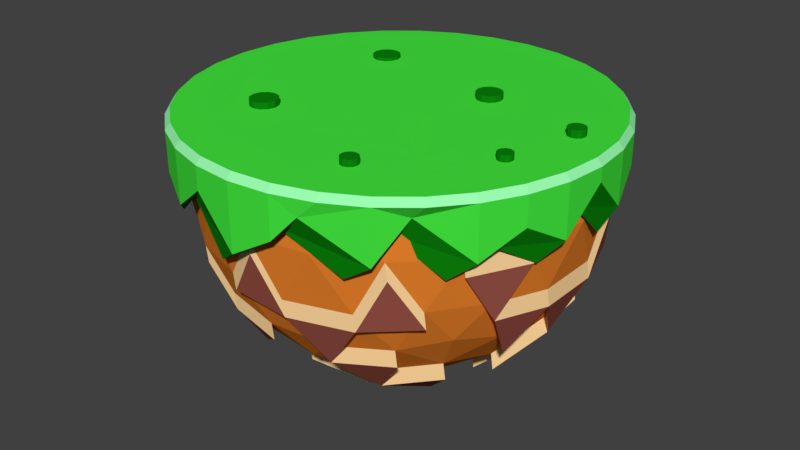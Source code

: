 # Source: world2.blend  (saved by Blender 2.79.0; exported with 4.5.12 LTS)
import bpy
from mathutils import Matrix  # noqa: F401  (used for matrix-valued properties, if any)

bpy.ops.wm.read_factory_settings(use_empty=True)
scene = bpy.context.scene
scene.name = 'Scene'

# ---- collections
col_collection_1 = bpy.data.collections.new('Collection 1'); scene.collection.children.link(col_collection_1)

# ---- materials (node trees are filled in below, after node groups)
mat_material_004 = bpy.data.materials.new('Material.004')
mat_material_004.alpha_threshold = 0.0
mat_material_004.use_transparent_shadow = False
mat_material_004.diffuse_color = (0.8, 0.2206, 0.02485, 1.0)
mat_material_004.roughness = 0.5
mat_material_005 = bpy.data.materials.new('Material.005')
mat_material_005.alpha_threshold = 0.0
mat_material_005.use_transparent_shadow = False
mat_material_005.diffuse_color = (0.3185, 0.08483, 0.0621, 1.0)
mat_material_005.roughness = 0.5
mat_material_006 = bpy.data.materials.new('Material.006')
mat_material_006.alpha_threshold = 0.0
mat_material_006.use_transparent_shadow = False
mat_material_006.diffuse_color = (1.0, 0.6714, 0.3278, 1.0)
mat_material_006.roughness = 0.5
mat_material_001 = bpy.data.materials.new('Material.001')
mat_material_001.alpha_threshold = 0.0
mat_material_001.use_transparent_shadow = False
mat_material_001.diffuse_color = (0.05656, 0.8, 0.04955, 1.0)
mat_material_001.roughness = 0.5
mat_material_002 = bpy.data.materials.new('Material.002')
mat_material_002.alpha_threshold = 0.0
mat_material_002.use_transparent_shadow = False
mat_material_002.diffuse_color = (0.003301, 0.214, 0.003734, 1.0)
mat_material_002.roughness = 0.5
mat_material_003 = bpy.data.materials.new('Material.003')
mat_material_003.alpha_threshold = 0.0
mat_material_003.use_transparent_shadow = False
mat_material_003.diffuse_color = (0.3343, 1.0, 0.4494, 1.0)
mat_material_003.roughness = 0.5

# ---- material node trees

# ---- world
world_world = bpy.data.worlds.new('World'); scene.world = world_world
world_world.color = (0.05088, 0.05088, 0.05088)
world_world.use_sun_shadow = False
world_world.sun_shadow_jitter_overblur = 0.0
world_world.cycles.sampling_method = 'MANUAL'

# ---- meshes
me_icosphere = bpy.data.meshes.new('Icosphere')
me_icosphere.from_pydata([(-1.353, -1.322, -6.029), (1.995, -3.755, -3.47), (-2.633, -5.259, -3.47), (-5.493, -1.322, -3.47), (-2.633, 2.614, -3.47), (1.995, 1.111, -3.47), (-4.413, -4.495, -3.068), (-5.296, -3.278, -3.068), (-4.028, -5.054, -1.789), (-5.052, -4.03, -1.789), (-4.413, 1.875, -3.068), (-5.296, 0.6585, -3.068), (-2.431, -4.638, -4.444), (-2.105, -3.636, -5.337), (-1.713, -2.428, -5.88), (-0.4132, -2.005, -5.88), (0.6148, -2.752, -5.337), (1.467, -3.372, -4.444), (1.108, -4.477, -3.725), (-0.137, -5.066, -3.834), (-1.491, -5.322, -3.725), (2.408, 0.04401, -3.725), (2.583, -1.322, -3.834), (2.408, -2.689, -3.725), (-0.4132, -0.6391, -5.88), (0.6148, 0.1078, -5.337), (1.467, 0.7272, -4.444), (-4.84, -1.322, -4.444), (-3.786, -1.322, -5.337), (-2.516, -1.322, -5.88), (-3.593, -4.638, -3.725), (-4.538, -3.636, -3.834), (-5.199, -2.428, -3.725), (-2.431, 1.994, -4.444), (-2.105, 0.9916, -5.337), (-1.713, -0.2169, -5.88), (-5.199, -0.2169, -3.725), (-4.538, 0.9916, -3.834), (-3.593, 1.994, -3.725), (-1.491, 2.677, -3.725), (-0.137, 2.422, -3.834), (1.108, 1.833, -3.725), (3.074, -2.005, -0.2386), (3.048, -2.752, -1.401), (2.63, -3.372, -2.563), (2.63, 0.7272, -2.563), (3.048, 0.1078, -1.401), (3.074, -0.6391, -0.2386), (-0.6352, -5.744, -0.2385), (-1.353, -5.95, -1.401), (-2.072, -5.744, -2.563), (1.827, -4.477, -2.563), (1.367, -5.066, -1.401), (0.6643, -5.322, -0.2385), (-5.337, -3.372, -0.2386), (-5.755, -2.752, -1.401), (-5.781, -2.005, -2.563), (-3.371, -5.322, -2.563), (-4.074, -5.066, -1.401), (-4.534, -4.477, -0.2385), (-4.534, 1.833, -0.2385), (-4.074, 2.422, -1.401), (-3.371, 2.677, -2.563), (-5.781, -0.6391, -2.563), (-5.755, 0.1078, -1.401), (-5.337, 0.7272, -0.2386), (0.6643, 2.677, -0.2385), (1.367, 2.422, -1.401), (1.827, 1.833, -2.563), (-2.072, 3.099, -2.563), (-1.353, 3.306, -1.401), (-0.6352, 3.099, -0.2385), (-0.09163, 2.434, -4.222), (1.154, 1.845, -4.113), (-0.6686, 3.092, -3.068), (0.7615, 2.627, -3.068), (-1.308, 3.318, -1.789), (0.1219, 3.092, -1.789), (2.436, -4.03, -1.789), (-5.936, -1.31, -1.789), (2.436, 1.41, -1.789), (-2.026, 3.112, -2.951), (1.412, 2.434, -1.789), (-5.709, 0.1203, -1.789), (-5.735, -0.6266, -2.951), (-4.028, 2.434, -1.789), (-3.326, -5.309, -2.951), (-5.735, -1.993, -2.951), (-5.709, -2.74, -1.789), (1.412, -5.054, -1.789), (1.872, -4.465, -2.951), (-2.026, -5.731, -2.951), (-1.308, -5.938, -1.789), (3.093, 0.1203, -1.789), (2.675, 0.7397, -2.951), (2.675, -3.359, -2.951), (3.093, -2.74, -1.789), (-3.548, 2.006, -4.113), (-4.493, 1.004, -4.222), (-5.154, -0.2044, -4.113), (-3.548, -4.626, -4.113), (-3.741, -1.31, -5.725), (-4.795, -1.31, -4.832), (-0.09163, -5.054, -4.222), (1.154, -4.465, -4.113), (1.513, -3.359, -4.832), (0.6602, -2.74, -5.725), (-0.3679, -1.993, -6.268), (-1.667, -2.415, -6.268), (-2.06, -3.624, -5.725), (-2.386, -4.626, -4.832), (2.041, 1.123, -3.858), (1.872, 1.845, -2.951), (-2.587, 2.627, -3.858), (-3.326, 2.69, -2.951), (-2.587, -5.246, -3.858), (-1.445, -5.309, -4.113), (2.635, 0.646, -0.1217), (2.391, 1.398, -1.401), (1.751, 1.863, -0.1217), (-1.993, 3.079, -0.1217), (-2.784, 3.079, -1.401), (-3.423, 2.614, -0.1217), (-5.737, -0.5705, -0.1217), (-5.981, -1.322, -1.401), (-5.737, -2.074, -0.1217), (-3.423, -5.259, -0.1217), (-2.784, -5.724, -1.401), (-1.993, -5.724, -0.1217), (1.751, -4.507, -0.1217), (2.391, -4.042, -1.401), (2.635, -3.291, -0.1217), (0.0766, 3.079, -1.401), (0.7162, 2.614, -2.68), (-0.7139, 3.079, -2.68), (-5.097, 1.398, -1.401), (-4.458, 1.863, -2.68), (-5.342, 0.646, -2.68), (-5.097, -4.042, -1.401), (-5.342, -3.291, -2.68), (-4.458, -4.507, -2.68), (0.0766, -5.724, -1.401), (-0.7139, -5.724, -2.68), (0.7162, -5.259, -2.68), (3.274, -1.322, -1.401), (3.03, -2.074, -2.68), (3.03, -0.5705, -2.68), (0.3209, 1.398, -4.75), (-0.7139, 0.646, -5.54), (-1.109, 1.862, -4.75), (-3.423, 1.111, -4.75), (-3.028, -0.1058, -5.54), (-4.307, -0.1058, -4.75), (-4.307, -2.539, -4.75), (-3.028, -2.539, -5.54), (-3.423, -3.755, -4.75), (1.751, -0.5705, -4.75), (1.751, -2.074, -4.75), (0.7161, -1.322, -5.54), (-1.109, -4.507, -4.75), (-0.7139, -3.291, -5.54), (0.3209, -4.042, -4.75), (-5.154, -2.415, -4.113), (-4.493, -3.624, -4.222), (0.7615, -5.246, -3.068), (-0.6686, -5.711, -3.068), (3.075, -0.558, -3.068), (3.075, -2.062, -3.068), (2.453, -2.676, -4.113), (2.628, -1.31, -4.222), (1.513, 0.7397, -4.832), (-1.064, 1.875, -5.137), (-1.445, 2.689, -4.113), (-0.3679, -0.6266, -6.268), (-0.6686, 0.6585, -5.928), (0.3662, 1.41, -5.137), (-1.667, -0.2044, -6.268), (-2.386, 2.006, -4.832), (-3.378, 1.123, -5.137), (-2.06, 1.004, -5.725), (-2.982, -0.0933, -5.928), (-4.262, -2.526, -5.137), (-3.378, -3.743, -5.137), (-2.982, -2.526, -5.928), (2.453, 0.05652, -4.113), (1.796, -0.558, -5.137), (0.6602, 0.1203, -5.725), (1.796, -2.062, -5.137), (0.7615, -1.31, -5.928), (0.3662, -4.03, -5.137), (-0.6686, -3.278, -5.928)], [], [(0, 15, 14), (1, 17, 23), (0, 14, 29), (0, 29, 35), (0, 35, 24), (1, 23, 44), (2, 20, 50), (3, 32, 56), (4, 38, 62), (5, 41, 68), (1, 44, 51), (2, 50, 57), (3, 56, 63), (156, 22, 169, 185), (68, 67, 82, 112), (49, 50, 91, 92), (68, 45, 94, 112), (145, 44, 95, 167), (4, 62, 114, 113), (17, 161, 189, 105), (146, 45, 94, 166), (161, 16, 106, 189), (62, 136, 10, 114), (16, 160, 190, 106), (137, 63, 84, 11), (45, 46, 93, 94), (160, 15, 107, 190), (45, 5, 111, 94), (44, 43, 96, 95), (19, 161, 189, 103), (19, 143, 164, 103), (142, 19, 103, 165), (160, 13, 109, 190), (40, 134, 74, 72), (151, 150, 178, 180), (133, 40, 72, 75), (52, 143, 164, 89), (34, 151, 180, 179), (41, 133, 75, 73), (37, 38, 97, 98), (38, 150, 178, 97), (68, 41, 73, 112), (37, 36, 99, 98), (14, 160, 190, 108), (55, 124, 79, 88), (134, 70, 76, 74), (161, 18, 104, 189), (142, 49, 92, 165), (124, 56, 87, 79), (20, 2, 115, 116), (132, 134, 74, 77), (12, 20, 116, 110), (143, 142, 165, 164), (150, 34, 179, 178), (50, 142, 165, 91), (150, 37, 98, 178), (143, 51, 90, 164), (134, 133, 75, 74), (30, 2, 115, 100), (33, 39, 172, 177), (133, 68, 112, 75), (149, 33, 177, 171), (27, 28, 101, 102), (57, 30, 100, 86), (70, 132, 77, 76), (158, 25, 186, 188), (35, 148, 174, 176), (156, 158, 188, 185), (31, 140, 6, 163), (24, 35, 176, 173), (157, 156, 185, 187), (139, 31, 163, 7), (22, 157, 187, 169), (32, 139, 7, 162), (149, 147, 175, 171), (156, 26, 170, 185), (56, 32, 162, 87), (147, 148, 174, 175), (43, 130, 78, 96), (21, 156, 185, 184), (140, 58, 8, 6), (130, 44, 95, 78), (138, 140, 6, 9), (147, 41, 73, 175), (18, 19, 103, 104), (26, 147, 175, 170), (69, 4, 113, 81), (148, 149, 171, 174), (46, 117, 47), (45, 118, 46), (16, 17, 105, 106), (106, 105, 189), (46, 118, 117), (118, 119, 117), (107, 106, 190), (189, 104, 103), (45, 68, 118), (62, 69, 81, 114), (118, 67, 119), (67, 66, 119), (108, 190, 109), (110, 116, 115), (185, 188, 186), (70, 120, 71), (69, 121, 70), (169, 187, 185), (184, 185, 170), (70, 121, 120), (121, 122, 120), (182, 110, 100), (108, 109, 183), (69, 62, 121), (62, 61, 121), (121, 61, 122), (61, 60, 122), (101, 181, 102), (179, 180, 178), (178, 98, 97), (64, 123, 65), (63, 124, 64), (171, 177, 172), (173, 176, 174), (64, 124, 123), (124, 125, 123), (174, 171, 175), (170, 175, 73), (63, 56, 124), (148, 24, 173, 174), (124, 55, 125), (55, 54, 125), (167, 169, 166), (95, 168, 167), (166, 94, 93), (58, 126, 59), (57, 127, 58), (165, 103, 164), (164, 90, 89), (58, 127, 126), (127, 128, 126), (91, 165, 92), (100, 115, 86), (57, 50, 127), (50, 49, 127), (127, 49, 128), (49, 48, 128), (7, 163, 6), (87, 162, 7), (9, 6, 8), (52, 129, 53), (51, 130, 52), (98, 99, 11), (11, 84, 83), (52, 130, 129), (130, 131, 129), (114, 10, 85), (75, 72, 74), (51, 44, 130), (15, 16, 106, 107), (130, 43, 131), (43, 42, 131), (112, 73, 75), (77, 74, 76), (95, 96, 78), (67, 132, 66), (68, 133, 67), (66, 132, 71), (132, 70, 71), (67, 133, 132), (133, 134, 132), (25, 156, 185, 186), (134, 69, 70), (39, 149, 171, 172), (41, 40, 133), (26, 21, 184, 170), (40, 39, 134), (134, 39, 69), (39, 4, 69), (87, 88, 79), (61, 135, 60), (140, 139, 7, 6), (60, 135, 65), (135, 64, 65), (61, 136, 135), (136, 137, 135), (135, 137, 64), (12, 30, 100, 110), (62, 38, 136), (38, 37, 136), (136, 37, 137), (139, 56, 87, 7), (137, 36, 63), (36, 3, 63), (112, 82, 80), (55, 138, 54), (56, 139, 55), (54, 138, 59), (138, 58, 59), (55, 139, 138), (139, 140, 138), (155, 12, 110, 182), (140, 57, 58), (63, 64, 83, 84), (32, 31, 139), (41, 26, 170, 73), (31, 30, 140), (140, 30, 57), (2, 12, 110, 115), (111, 112, 94), (49, 141, 48), (13, 154, 183, 109), (48, 141, 53), (141, 52, 53), (49, 142, 141), (142, 143, 141), (141, 143, 52), (58, 138, 9, 8), (50, 20, 142), (20, 19, 142), (61, 62, 114, 85), (19, 18, 143), (143, 18, 51), (18, 1, 51), (113, 114, 81), (43, 144, 42), (44, 145, 43), (42, 144, 47), (144, 46, 47), (43, 145, 144), (145, 146, 144), (144, 146, 46), (154, 14, 108, 183), (22, 146, 166, 169), (23, 22, 145), (145, 22, 169, 167), (22, 21, 146), (146, 21, 45), (21, 5, 45), (26, 41, 5), (25, 147, 26), (24, 148, 25), (36, 137, 11, 99), (147, 40, 41), (25, 148, 147), (23, 145, 167, 168), (147, 149, 40), (149, 39, 40), (137, 37, 98, 11), (35, 34, 148), (148, 34, 149), (34, 33, 149), (44, 23, 168, 95), (33, 4, 39), (33, 38, 4), (34, 150, 33), (35, 151, 34), (33, 150, 38), (2, 57, 86, 115), (46, 146, 166, 93), (151, 152, 150), (150, 152, 37), (152, 36, 37), (35, 29, 151), (29, 28, 151), (151, 28, 152), (28, 27, 152), (152, 27, 36), (27, 3, 36), (27, 32, 3), (56, 55, 88, 87), (29, 154, 28), (27, 153, 32), (153, 31, 32), (28, 154, 153), (154, 155, 153), (153, 155, 31), (155, 30, 31), (29, 14, 154), (153, 27, 102, 181), (154, 13, 155), (13, 12, 155), (64, 137, 11, 83), (12, 2, 30), (21, 26, 5), (22, 156, 21), (23, 157, 22), (51, 52, 89, 90), (156, 25, 26), (67, 118, 80, 82), (157, 158, 156), (5, 68, 112, 111), (158, 24, 25), (23, 17, 157), (17, 16, 157), (157, 16, 158), (16, 15, 158), (158, 15, 24), (15, 0, 24), (30, 155, 182, 100), (13, 159, 12), (136, 61, 85, 10), (12, 159, 20), (159, 19, 20), (13, 160, 159), (160, 161, 159), (159, 161, 19), (118, 68, 112, 80), (14, 15, 160), (146, 145, 167, 166), (160, 16, 161), (28, 153, 181, 101), (161, 17, 18), (17, 1, 18)])
me_icosphere.polygons.foreach_set('material_index', [0, 0, 0, 0, 0, 0, 0, 0, 0, 0, 0, 0, 0, 2, 2, 2, 2, 2, 2, 2, 2, 2, 2, 2, 2, 2, 2, 2, 2, 2, 2, 2, 2, 2, 2, 2, 2, 2, 2, 2, 2, 2, 2, 2, 2, 2, 2, 2, 2, 2, 2, 2, 2, 2, 2, 2, 2, 2, 2, 2, 2, 2, 2, 2, 2, 2, 2, 2, 2, 2, 2, 2, 2, 2, 2, 2, 2, 2, 2, 2, 2, 2, 2, 2, 2, 2, 2, 2, 0, 0, 2, 1, 0, 0, 1, 1, 0, 2, 0, 0, 1, 1, 1, 0, 0, 1, 1, 0, 0, 1, 1, 0, 0, 0, 0, 1, 1, 1, 0, 0, 1, 1, 0, 0, 1, 1, 0, 2, 0, 0, 1, 1, 1, 0, 0, 1, 1, 0, 0, 1, 1, 0, 0, 0, 0, 1, 1, 1, 0, 0, 1, 1, 0, 0, 1, 1, 0, 2, 0, 0, 1, 1, 1, 0, 0, 0, 0, 0, 0, 2, 0, 2, 0, 2, 0, 0, 0, 1, 0, 2, 0, 0, 0, 0, 0, 2, 0, 0, 0, 2, 0, 0, 1, 0, 0, 0, 0, 0, 0, 2, 0, 2, 0, 2, 0, 0, 2, 1, 0, 2, 0, 0, 0, 0, 0, 2, 0, 0, 2, 0, 0, 0, 1, 0, 0, 0, 0, 0, 0, 0, 2, 2, 0, 2, 0, 0, 0, 0, 0, 0, 2, 0, 0, 2, 0, 0, 2, 0, 0, 0, 2, 0, 0, 0, 0, 0, 2, 2, 0, 0, 0, 0, 0, 0, 0, 0, 0, 0, 2, 0, 0, 0, 0, 0, 0, 0, 0, 2, 0, 0, 2, 0, 0, 0, 0, 2, 0, 2, 0, 2, 0, 0, 0, 0, 0, 0, 0, 2, 0, 2, 0, 0, 0, 0, 0, 2, 0, 2, 0, 2, 0, 0])
me_icosphere.materials.append(mat_material_004)
me_icosphere.materials.append(mat_material_005)
me_icosphere.materials.append(mat_material_006)
me_icosphere.use_remesh_preserve_volume = False
me_icosphere.use_remesh_preserve_attributes = False
me_icosphere.use_mirror_vertex_groups = False
me_icosphere.update()
me_circle = bpy.data.meshes.new('Circle')
me_circle.from_pydata([(4.75e-07, 5.0, 0.0), (-0.9755, 4.904, 0.0), (-1.913, 4.619, 0.0), (-2.778, 4.157, 0.0), (-3.536, 3.536, 0.0), (-4.157, 2.778, 0.0), (-4.619, 1.913, 0.0), (-4.904, 0.9755, 0.0), (-5.0, -7.624e-07, 0.0), (-4.904, -0.9755, 0.0), (-4.619, -1.913, 0.0), (-4.157, -2.778, 0.0), (-3.536, -3.536, 0.0), (-2.778, -4.157, 0.0), (-1.913, -4.619, 0.0), (-0.9754, -4.904, 0.0), (2.104e-06, -5.0, 0.0), (0.9755, -4.904, 0.0), (1.913, -4.619, 0.0), (2.778, -4.157, 0.0), (3.536, -3.536, 0.0), (4.157, -2.778, 0.0), (4.619, -1.913, 0.0), (4.904, -0.9754, 0.0), (5.0, 3.688e-06, 0.0), (4.904, 0.9755, 0.0), (4.619, 1.913, 0.0), (4.157, 2.778, 0.0), (3.536, 3.536, 0.0), (2.778, 4.157, 0.0), (1.913, 4.619, 0.0), (0.9754, 4.904, 0.0), (4.631e-07, 4.88, 0.1606), (-0.9521, 4.787, 0.1606), (-1.868, 4.509, 0.1606), (-2.711, 4.058, 0.1606), (-3.451, 3.451, 0.1606), (-4.058, 2.711, 0.1606), (-4.509, 1.868, 0.1606), (-4.787, 0.9521, 0.1606), (-4.88, -7.332e-07, 0.1606), (-4.787, -0.9521, 0.1606), (-4.509, -1.868, 0.1606), (-4.058, -2.711, 0.1606), (-3.451, -3.451, 0.1606), (-2.711, -4.058, 0.1606), (-1.868, -4.509, 0.1606), (-0.9521, -4.787, 0.1606), (2.053e-06, -4.88, 0.1606), (0.9521, -4.787, 0.1606), (1.868, -4.509, 0.1606), (2.711, -4.058, 0.1606), (3.451, -3.451, 0.1606), (4.058, -2.711, 0.1606), (4.509, -1.868, 0.1606), (4.787, -0.9521, 0.1606), (4.88, 3.611e-06, 0.1606), (4.787, 0.9521, 0.1606), (4.509, 1.868, 0.1606), (4.058, 2.711, 0.1606), (3.451, 3.451, 0.1606), (2.711, 4.058, 0.1606), (1.868, 4.509, 0.1606), (0.9521, 4.787, 0.1606), (1.45, 1.561, 0.1216), (1.298, 1.52, 0.1216), (1.187, 1.409, 0.1216), (1.146, 1.257, 0.1216), (1.187, 1.105, 0.1216), (1.298, 0.9936, 0.1216), (1.45, 0.9529, 0.1216), (1.602, 0.9936, 0.1216), (1.713, 1.105, 0.1216), (1.754, 1.257, 0.1216), (1.713, 1.409, 0.1216), (1.602, 1.52, 0.1216), (1.45, -3.016, 0.1216), (1.349, -3.043, 0.1216), (1.275, -3.117, 0.1216), (1.248, -3.218, 0.1216), (1.275, -3.319, 0.1216), (1.349, -3.393, 0.1216), (1.45, -3.42, 0.1216), (1.551, -3.393, 0.1216), (1.625, -3.319, 0.1216), (1.652, -3.218, 0.1216), (1.625, -3.117, 0.1216), (1.551, -3.043, 0.1216), (3.58, -1.022, 0.1216), (3.492, -1.046, 0.1216), (3.428, -1.11, 0.1216), (3.405, -1.197, 0.1216), (3.428, -1.285, 0.1216), (3.492, -1.349, 0.1216), (3.58, -1.372, 0.1216), (3.667, -1.349, 0.1216), (3.731, -1.285, 0.1216), (3.755, -1.197, 0.1216), (3.731, -1.11, 0.1216), (3.667, -1.046, 0.1216), (-2.002, -1.755, 0.1216), (-2.167, -1.8, 0.1216), (-2.288, -1.921, 0.1216), (-2.332, -2.086, 0.1216), (-2.288, -2.251, 0.1216), (-2.167, -2.372, 0.1216), (-2.002, -2.416, 0.1216), (-1.837, -2.372, 0.1216), (-1.716, -2.251, 0.1216), (-1.671, -2.086, 0.1216), (-1.716, -1.921, 0.1216), (-1.837, -1.8, 0.1216), (3.986, 0.8958, 0.1455), (3.882, 0.8679, 0.1455), (3.806, 0.7918, 0.1455), (3.778, 0.6877, 0.1455), (3.806, 0.5836, 0.1455), (3.882, 0.5074, 0.1455), (3.986, 0.4795, 0.1455), (4.09, 0.5074, 0.1455), (4.167, 0.5836, 0.1455), (4.194, 0.6877, 0.1455), (4.167, 0.7918, 0.1455), (4.09, 0.8679, 0.1455), (4.75e-07, 5.0, -1.238), (-0.7688, 4.904, -0.5389), (-1.913, 4.619, -1.238), (-2.778, 4.006, -0.6154), (-3.536, 3.536, -1.238), (-4.157, 2.778, -0.7422), (-4.619, 1.913, -1.238), (-4.904, 0.9755, -0.6058), (-5.0, -7.624e-07, -1.238), (-4.904, -0.9755, -0.6571), (-4.619, -1.913, -1.238), (-4.157, -2.778, -0.6855), (-3.536, -3.536, -1.238), (-2.778, -4.157, -0.9165), (-1.913, -4.619, -1.238), (-0.9754, -4.904, -0.5384), (2.104e-06, -5.0, -1.551), (0.9755, -4.904, -0.9813), (1.498, -4.712, -0.3963), (2.778, -4.157, -1.238), (3.221, -3.536, -0.3026), (4.157, -2.778, -1.238), (4.619, -1.913, -0.6812), (4.904, -0.9754, -1.228), (5.0, 3.688e-06, -0.3293), (4.904, 0.9755, -1.238), (4.619, 1.913, -0.7439), (4.157, 2.778, -1.238), (3.69, 3.536, -0.2555), (2.778, 4.157, -1.238), (1.615, 4.619, -0.5103), (0.9754, 4.904, -1.238), (0.0008541, 4.82, -0.05777), (-0.9397, 4.727, -0.05628), (-1.842, 4.453, -0.05406), (-2.677, 4.006, -0.05235), (-3.411, 3.405, -0.05542), (-4.008, 2.678, -0.05836), (-4.453, 1.845, -0.05836), (-4.728, 0.9404, -0.05836), (-4.82, -7.624e-07, -0.05836), (-4.728, -0.9404, -0.05836), (-4.453, -1.845, -0.05836), (-4.008, -2.678, -0.05836), (-3.408, -3.408, -0.05836), (-2.678, -4.008, -0.05836), (-1.845, -4.453, -0.05836), (-0.9404, -4.728, -0.05836), (2.104e-06, -4.82, -0.05836), (0.9386, -4.727, -0.05687), (1.843, -4.452, -0.05416), (2.671, -4.009, -0.04925), (3.407, -3.405, -0.04665), (4.011, -2.67, -0.05265), (4.453, -1.845, -0.05836), (4.728, -0.9404, -0.05836), (4.82, 3.688e-06, -0.05836), (4.728, 0.9404, -0.05836), (4.453, 1.845, -0.05836), (4.006, 2.683, -0.06225), (3.412, 3.408, -0.06453), (2.685, 4.003, -0.05812), (1.844, 4.452, -0.05263), (0.9363, 4.728, -0.05565), (4.631e-07, 4.792, -0.006156), (-0.9348, 4.699, -0.006156), (-1.834, 4.427, -0.006156), (-2.662, 3.984, -0.006156), (-3.388, 3.388, -0.006156), (-3.984, 2.662, -0.006156), (-4.427, 1.834, -0.006156), (-4.699, 0.9348, -0.006156), (-4.792, -7.332e-07, -0.006156), (-4.699, -0.9348, -0.006156), (-4.427, -1.834, -0.006156), (-3.984, -2.662, -0.006156), (-3.388, -3.388, -0.006156), (-2.662, -3.984, -0.006156), (-1.834, -4.427, -0.006156), (-0.9348, -4.699, -0.006156), (2.053e-06, -4.792, -0.006156), (0.9348, -4.699, -0.006156), (1.834, -4.427, -0.006156), (2.662, -3.984, -0.006156), (3.388, -3.388, -0.006156), (3.984, -2.662, -0.006156), (4.427, -1.834, -0.006156), (4.699, -0.9348, -0.006156), (4.792, 3.611e-06, -0.006156), (4.699, 0.9348, -0.006156), (4.427, 1.834, -0.006156), (3.984, 2.662, -0.006156), (3.388, 3.388, -0.006156), (2.662, 3.984, -0.006156), (1.834, 4.427, -0.006156), (0.9348, 4.699, -0.006156), (1.45, 1.561, 0.3106), (1.298, 1.52, 0.3106), (1.187, 1.409, 0.3106), (1.146, 1.257, 0.3106), (1.187, 1.105, 0.3106), (1.298, 0.9936, 0.3106), (1.45, 0.9529, 0.3106), (1.602, 0.9936, 0.3106), (1.713, 1.105, 0.3106), (1.754, 1.257, 0.3106), (1.713, 1.409, 0.3106), (1.602, 1.52, 0.3106), (1.45, -3.016, 0.3106), (1.349, -3.043, 0.3106), (1.275, -3.117, 0.3106), (1.248, -3.218, 0.3106), (1.275, -3.319, 0.3106), (1.349, -3.393, 0.3106), (1.45, -3.42, 0.3106), (1.551, -3.393, 0.3106), (1.625, -3.319, 0.3106), (1.652, -3.218, 0.3106), (1.625, -3.117, 0.3106), (1.551, -3.043, 0.3106), (3.58, -1.022, 0.3106), (3.492, -1.046, 0.3106), (3.428, -1.11, 0.3106), (3.405, -1.197, 0.3106), (3.428, -1.285, 0.3106), (3.492, -1.349, 0.3106), (3.58, -1.372, 0.3106), (3.667, -1.349, 0.3106), (3.731, -1.285, 0.3106), (3.755, -1.197, 0.3106), (3.731, -1.11, 0.3106), (3.667, -1.046, 0.3106), (-2.002, -1.755, 0.3106), (-2.167, -1.8, 0.3106), (-2.288, -1.921, 0.3106), (-2.332, -2.086, 0.3106), (-2.288, -2.251, 0.3106), (-2.167, -2.372, 0.3106), (-2.002, -2.416, 0.3106), (-1.837, -2.372, 0.3106), (-1.716, -2.251, 0.3106), (-1.671, -2.086, 0.3106), (-1.716, -1.921, 0.3106), (-1.837, -1.8, 0.3106), (3.986, 0.8958, 0.3345), (3.882, 0.8679, 0.3345), (3.806, 0.7918, 0.3345), (3.778, 0.6877, 0.3345), (3.806, 0.5836, 0.3345), (3.882, 0.5074, 0.3345), (3.986, 0.4795, 0.3345), (4.09, 0.5074, 0.3345), (4.167, 0.5836, 0.3345), (4.194, 0.6877, 0.3345), (4.167, 0.7918, 0.3345), (4.09, 0.8679, 0.3345), (0.5385, 4.779, -1.623), (-0.1994, 4.768, -0.9213), (-1.323, 4.623, -1.615), (-2.221, 4.123, -0.9888), (-3.001, 3.758, -1.618), (-3.673, 3.104, -1.128), (-4.209, 2.327, -1.624), (-4.582, 1.462, -0.992), (-4.78, 0.5403, -1.624), (-4.794, -0.403, -1.043), (-4.623, -1.33, -1.624), (-4.275, -2.207, -1.072), (-3.764, -2.998, -1.624), (-3.106, -3.676, -1.303), (-2.327, -4.213, -1.624), (-1.465, -4.585, -0.9246), (-0.5445, -4.782, -1.938), (0.4084, -4.796, -1.366), (0.9127, -4.67, -0.775), (2.203, -4.281, -1.606), (2.681, -3.737, -0.6609), (3.683, -3.1, -1.612), (4.21, -2.333, -1.067), (4.584, -1.465, -1.614), (4.781, -0.5447, -0.7155), (4.795, 0.3956, -1.624), (4.625, 1.326, -1.13), (4.272, 2.213, -1.63), (3.913, 2.985, -0.6561), (3.121, 3.661, -1.622), (2.036, 4.24, -0.8844), (1.467, 4.58, -1.62), (-2.032, 2.282, 0.04695), (-2.197, 2.238, 0.04695), (-2.318, 2.117, 0.04695), (-2.362, 1.952, 0.04695), (-2.318, 1.787, 0.04695), (-2.197, 1.666, 0.04695), (-2.032, 1.622, 0.04695), (-1.867, 1.666, 0.04695), (-1.746, 1.787, 0.04695), (-1.701, 1.952, 0.04695), (-1.746, 2.117, 0.04695), (-1.867, 2.238, 0.04695), (-2.032, 2.282, 0.2359), (-2.197, 2.238, 0.236), (-2.318, 2.117, 0.2359), (-2.362, 1.952, 0.2359), (-2.318, 1.787, 0.236), (-2.197, 1.666, 0.236), (-2.032, 1.622, 0.236), (-1.867, 1.666, 0.236), (-1.746, 1.787, 0.236), (-1.701, 1.952, 0.236), (-1.746, 2.117, 0.236), (-1.867, 2.238, 0.236)], [], [(33, 34, 35, 36, 37, 38, 39, 40, 41, 42, 43, 44, 45, 46, 47, 48, 49, 50, 51, 52, 53, 54, 55, 56, 57, 58, 59, 60, 61, 62, 63, 32), (10, 11, 43, 42), (24, 25, 57, 56), (11, 12, 44, 43), (25, 26, 58, 57), (12, 13, 45, 44), (26, 27, 59, 58), (13, 14, 46, 45), (0, 1, 33, 32), (27, 28, 60, 59), (14, 15, 47, 46), (1, 2, 34, 33), (28, 29, 61, 60), (15, 16, 48, 47), (2, 3, 35, 34), (29, 30, 62, 61), (16, 17, 49, 48), (3, 4, 36, 35), (30, 31, 63, 62), (17, 18, 50, 49), (4, 5, 37, 36), (31, 0, 32, 63), (18, 19, 51, 50), (5, 6, 38, 37), (19, 20, 52, 51), (6, 7, 39, 38), (20, 21, 53, 52), (7, 8, 40, 39), (21, 22, 54, 53), (8, 9, 41, 40), (22, 23, 55, 54), (9, 10, 42, 41), (23, 24, 56, 55), (65, 64, 75, 74, 73, 72, 71, 70, 69, 68, 67, 66), (77, 76, 87, 86, 85, 84, 83, 82, 81, 80, 79, 78), (89, 88, 99, 98, 97, 96, 95, 94, 93, 92, 91, 90), (101, 100, 111, 110, 109, 108, 107, 106, 105, 104, 103, 102), (113, 112, 123, 122, 121, 120, 119, 118, 117, 116, 115, 114), (11, 10, 134, 135), (25, 24, 148, 149), (12, 11, 135, 136), (26, 25, 149, 150), (13, 12, 136, 137), (27, 26, 150, 151), (14, 13, 137, 138), (1, 0, 124, 125), (28, 27, 151, 152), (15, 14, 138, 139), (2, 1, 125, 126), (29, 28, 152, 153), (16, 15, 139, 140), (3, 2, 126, 127), (30, 29, 153, 154), (17, 16, 140, 141), (4, 3, 127, 128), (31, 30, 154, 155), (18, 17, 141, 142), (5, 4, 128, 129), (0, 31, 155, 124), (19, 18, 142, 143), (6, 5, 129, 130), (20, 19, 143, 144), (7, 6, 130, 131), (21, 20, 144, 145), (8, 7, 131, 132), (22, 21, 145, 146), (9, 8, 132, 133), (23, 22, 146, 147), (10, 9, 133, 134), (24, 23, 147, 148), (189, 188, 219, 218, 217, 216, 215, 214, 213, 212, 211, 210, 209, 208, 207, 206, 205, 204, 203, 202, 201, 200, 199, 198, 197, 196, 195, 194, 193, 192, 191, 190), (166, 198, 199, 167), (180, 212, 213, 181), (167, 199, 200, 168), (181, 213, 214, 182), (168, 200, 201, 169), (182, 214, 215, 183), (169, 201, 202, 170), (156, 188, 189, 157), (183, 215, 216, 184), (170, 202, 203, 171), (157, 189, 190, 158), (184, 216, 217, 185), (171, 203, 204, 172), (158, 190, 191, 159), (185, 217, 218, 186), (172, 204, 205, 173), (159, 191, 192, 160), (186, 218, 219, 187), (173, 205, 206, 174), (160, 192, 193, 161), (187, 219, 188, 156), (174, 206, 207, 175), (161, 193, 194, 162), (175, 207, 208, 176), (162, 194, 195, 163), (176, 208, 209, 177), (163, 195, 196, 164), (177, 209, 210, 178), (164, 196, 197, 165), (178, 210, 211, 179), (165, 197, 198, 166), (179, 211, 212, 180), (221, 222, 223, 224, 225, 226, 227, 228, 229, 230, 231, 220), (233, 234, 235, 236, 237, 238, 239, 240, 241, 242, 243, 232), (245, 246, 247, 248, 249, 250, 251, 252, 253, 254, 255, 244), (257, 258, 259, 260, 261, 262, 263, 264, 265, 266, 267, 256), (269, 270, 271, 272, 273, 274, 275, 276, 277, 278, 279, 268), (167, 291, 290, 166), (181, 305, 304, 180), (168, 292, 291, 167), (182, 306, 305, 181), (169, 293, 292, 168), (183, 307, 306, 182), (170, 294, 293, 169), (157, 281, 280, 156), (184, 308, 307, 183), (171, 295, 294, 170), (158, 282, 281, 157), (185, 309, 308, 184), (172, 296, 295, 171), (159, 283, 282, 158), (186, 310, 309, 185), (173, 297, 296, 172), (160, 284, 283, 159), (187, 311, 310, 186), (174, 298, 297, 173), (161, 285, 284, 160), (156, 280, 311, 187), (175, 299, 298, 174), (162, 286, 285, 161), (176, 300, 299, 175), (163, 287, 286, 162), (177, 301, 300, 176), (164, 288, 287, 163), (178, 302, 301, 177), (165, 289, 288, 164), (179, 303, 302, 178), (166, 290, 289, 165), (180, 304, 303, 179), (64, 65, 221, 220), (65, 66, 222, 221), (66, 67, 223, 222), (67, 68, 224, 223), (68, 69, 225, 224), (69, 70, 226, 225), (70, 71, 227, 226), (71, 72, 228, 227), (72, 73, 229, 228), (73, 74, 230, 229), (74, 75, 231, 230), (75, 64, 220, 231), (76, 77, 233, 232), (77, 78, 234, 233), (78, 79, 235, 234), (79, 80, 236, 235), (80, 81, 237, 236), (81, 82, 238, 237), (82, 83, 239, 238), (83, 84, 240, 239), (84, 85, 241, 240), (85, 86, 242, 241), (86, 87, 243, 242), (87, 76, 232, 243), (88, 89, 245, 244), (89, 90, 246, 245), (90, 91, 247, 246), (91, 92, 248, 247), (92, 93, 249, 248), (93, 94, 250, 249), (94, 95, 251, 250), (95, 96, 252, 251), (96, 97, 253, 252), (97, 98, 254, 253), (98, 99, 255, 254), (99, 88, 244, 255), (100, 101, 257, 256), (101, 102, 258, 257), (102, 103, 259, 258), (103, 104, 260, 259), (104, 105, 261, 260), (105, 106, 262, 261), (106, 107, 263, 262), (107, 108, 264, 263), (108, 109, 265, 264), (109, 110, 266, 265), (110, 111, 267, 266), (111, 100, 256, 267), (112, 113, 269, 268), (113, 114, 270, 269), (114, 115, 271, 270), (115, 116, 272, 271), (116, 117, 273, 272), (117, 118, 274, 273), (118, 119, 275, 274), (119, 120, 276, 275), (120, 121, 277, 276), (121, 122, 278, 277), (122, 123, 279, 278), (123, 112, 268, 279), (125, 124, 280, 281), (126, 125, 281, 282), (127, 126, 282, 283), (128, 127, 283, 284), (129, 128, 284, 285), (130, 129, 285, 286), (131, 130, 286, 287), (132, 131, 287, 288), (133, 132, 288, 289), (134, 133, 289, 290), (135, 134, 290, 291), (136, 135, 291, 292), (137, 136, 292, 293), (138, 137, 293, 294), (139, 138, 294, 295), (140, 139, 295, 296), (141, 140, 296, 297), (142, 141, 297, 298), (143, 142, 298, 299), (144, 143, 299, 300), (145, 144, 300, 301), (146, 145, 301, 302), (147, 146, 302, 303), (148, 147, 303, 304), (149, 148, 304, 305), (150, 149, 305, 306), (151, 150, 306, 307), (152, 151, 307, 308), (153, 152, 308, 309), (154, 153, 309, 310), (155, 154, 310, 311), (124, 155, 311, 280), (313, 312, 323, 322, 321, 320, 319, 318, 317, 316, 315, 314), (325, 326, 327, 328, 329, 330, 331, 332, 333, 334, 335, 324), (312, 313, 325, 324), (313, 314, 326, 325), (314, 315, 327, 326), (315, 316, 328, 327), (316, 317, 329, 328), (317, 318, 330, 329), (318, 319, 331, 330), (319, 320, 332, 331), (320, 321, 333, 332), (321, 322, 334, 333), (322, 323, 335, 334), (323, 312, 324, 335)])
me_circle.polygons.foreach_set('material_index', [0, 2, 2, 2, 2, 2, 2, 2, 2, 2, 2, 2, 2, 2, 2, 2, 2, 2, 2, 2, 2, 2, 2, 2, 2, 2, 2, 2, 2, 2, 2, 2, 2, 1, 1, 1, 1, 1, 0, 0, 0, 0, 0, 0, 0, 0, 0, 0, 0, 0, 0, 0, 0, 0, 0, 0, 0, 0, 0, 0, 0, 0, 0, 0, 0, 0, 0, 0, 0, 0, 0, 2, 2, 2, 2, 2, 2, 2, 2, 2, 2, 2, 2, 2, 2, 2, 2, 2, 2, 2, 2, 2, 2, 2, 2, 2, 2, 2, 2, 2, 2, 2, 2, 1, 1, 1, 1, 1, 0, 0, 0, 0, 0, 0, 0, 0, 0, 0, 0, 0, 0, 0, 0, 0, 0, 0, 0, 0, 0, 0, 0, 0, 0, 0, 0, 0, 0, 0, 0, 0, 1, 1, 1, 1, 1, 1, 1, 1, 1, 1, 1, 1, 1, 1, 1, 1, 1, 1, 1, 1, 1, 1, 1, 1, 1, 1, 1, 1, 1, 1, 1, 1, 1, 1, 1, 1, 1, 1, 1, 1, 1, 1, 1, 1, 1, 1, 1, 1, 1, 1, 1, 1, 1, 1, 1, 1, 1, 1, 1, 1, 1, 1, 1, 1, 1, 1, 1, 1, 1, 1, 1, 1, 1, 1, 1, 1, 1, 1, 1, 1, 1, 1, 1, 1, 1, 1, 1, 1, 1, 1, 1, 1, 1, 1, 1, 1, 1, 1, 1, 1, 1, 1, 1, 1, 1, 1])
me_circle.materials.append(mat_material_001)
me_circle.materials.append(mat_material_002)
me_circle.materials.append(mat_material_003)
me_circle.materials.append(None)
me_circle.use_remesh_preserve_volume = False
me_circle.use_remesh_preserve_attributes = False
me_circle.use_mirror_vertex_groups = False
me_circle.update()

# ---- objects
ob_icosphere = bpy.data.objects.new('Icosphere', me_icosphere)
ob_circle = bpy.data.objects.new('Circle', me_circle)

# ---- transforms, parenting, visibility, modifiers, constraints
ob_icosphere.location = (1.45, 1.257, 0.1606)
ob_icosphere.lineart.crease_threshold = 0.0
ob_circle.location = (0.0, 0.0, 0.0)
ob_circle.lineart.crease_threshold = 0.0

# ---- collection membership
col_collection_1.objects.link(ob_icosphere)
col_collection_1.objects.link(ob_circle)

# ---- scene / render settings (as saved in the file)
scene.frame_start = 1; scene.frame_end = 250; scene.frame_set(1)
scene.render.engine = 'BLENDER_EEVEE_NEXT'
scene.render.resolution_percentage = 50
scene.render.dither_intensity = 0.0
scene.cycles.use_denoising = False
scene.cycles.samples = 128
scene.cycles.sampling_pattern = 'TABULATED_SOBOL'
scene.cycles.use_adaptive_sampling = False
scene.cycles.use_light_tree = False
scene.cycles.blur_glossy = 0.0
scene.cycles.sample_clamp_indirect = 0.0
scene.view_settings.view_transform = 'Standard'
bpy.context.view_layer.update()

# ---- added for rendering (the .blend has no active camera and no usable light): camera, sun
cam_auto = bpy.data.cameras.new('AutoCamera')
cam_auto.lens = 50.0
cam_auto.sensor_width = 36.0
cam_auto.clip_end = 1000.0
ob_auto_camera = bpy.data.objects.new('AutoCamera', cam_auto)
scene.collection.objects.link(ob_auto_camera)
ob_auto_camera.location = (14.3782, -17.2539, 8.61604)
ob_auto_camera.rotation_euler = (1.09748, -7.21219e-08, 0.694738)
scene.camera = ob_auto_camera
light_auto_sun = bpy.data.lights.new('AutoSun', 'SUN')
light_auto_sun.energy = 3.0
light_auto_sun.angle = 0.0523599
ob_auto_sun = bpy.data.objects.new('AutoSun', light_auto_sun)
scene.collection.objects.link(ob_auto_sun)
ob_auto_sun.rotation_euler = (0.872665, 0.174533, 0.523599)
bpy.context.view_layer.update()

